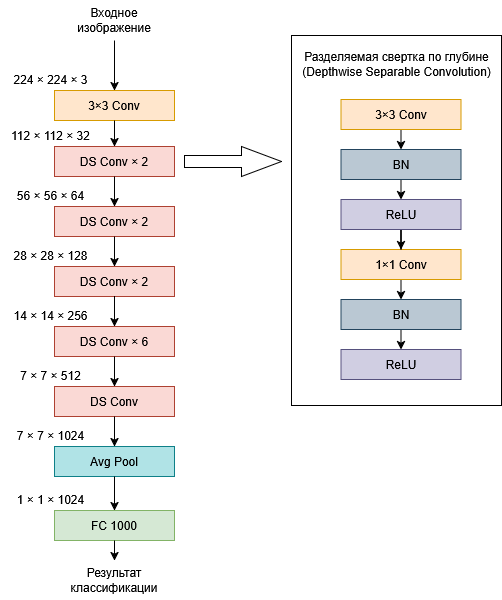

The diagram above was exported from draw.io. Its source (the exported page's mxGraphModel, read from the mxfile embedded in the PNG):
<mxGraphModel dx="1457" dy="1188" grid="1" gridSize="10" guides="1" tooltips="1" connect="1" arrows="1" fold="1" page="1" pageScale="1" pageWidth="827" pageHeight="1169" math="0" shadow="0">
  <root>
    <mxCell id="0" />
    <mxCell id="1" parent="0" />
    <mxCell id="2" value="" style="rounded=0;whiteSpace=wrap;html=1;fillColor=none;fontStyle=0" vertex="1" parent="1">
      <mxGeometry x="521" y="1305" width="210" height="370" as="geometry" />
    </mxCell>
    <mxCell id="3" value="Входное изображение" style="text;html=1;align=center;verticalAlign=middle;whiteSpace=wrap;rounded=0;rotation=0;fontStyle=0" vertex="1" parent="1">
      <mxGeometry x="304" y="1270" width="80" height="40" as="geometry" />
    </mxCell>
    <mxCell id="4" value="&lt;div&gt;Разделяемая свертка по глубине&lt;/div&gt;&lt;div&gt;(Depthwise Separable Convolution)&lt;/div&gt;" style="text;html=1;align=center;verticalAlign=middle;resizable=0;points=[];autosize=1;strokeColor=none;fillColor=none;fontStyle=0" vertex="1" parent="1">
      <mxGeometry x="521" y="1314" width="210" height="40" as="geometry" />
    </mxCell>
    <mxCell id="5" style="edgeStyle=orthogonalEdgeStyle;rounded=0;orthogonalLoop=1;jettySize=auto;html=1;exitX=0.5;exitY=1;exitDx=0;exitDy=0;entryX=0.5;entryY=0;entryDx=0;entryDy=0;fontStyle=0" edge="1" source="6" target="13" parent="1">
      <mxGeometry relative="1" as="geometry" />
    </mxCell>
    <mxCell id="6" value="1&lt;span lang=&quot;ru&quot; class=&quot;BxUVEf ILfuVd&quot;&gt;&lt;span class=&quot;hgKElc&quot;&gt;&lt;span&gt;×&lt;/span&gt;&lt;/span&gt;&lt;/span&gt;1 Conv " style="rounded=0;whiteSpace=wrap;html=1;rotation=0;fillColor=#ffe6cc;strokeColor=#d79b00;fontStyle=0" vertex="1" parent="1">
      <mxGeometry x="570.5" y="1519" width="120" height="30" as="geometry" />
    </mxCell>
    <mxCell id="7" style="edgeStyle=orthogonalEdgeStyle;rounded=0;orthogonalLoop=1;jettySize=auto;html=1;exitX=0.5;exitY=1;exitDx=0;exitDy=0;entryX=0.5;entryY=0;entryDx=0;entryDy=0;fontStyle=0" edge="1" source="8" target="15" parent="1">
      <mxGeometry relative="1" as="geometry" />
    </mxCell>
    <mxCell id="8" value="BN" style="rounded=0;whiteSpace=wrap;html=1;rotation=0;fillColor=#bac8d3;strokeColor=#23445d;fontStyle=0" vertex="1" parent="1">
      <mxGeometry x="570.5" y="1419" width="120" height="30" as="geometry" />
    </mxCell>
    <mxCell id="9" value="ReLU" style="rounded=0;whiteSpace=wrap;html=1;rotation=0;fillColor=#d0cee2;strokeColor=#56517e;fontStyle=0" vertex="1" parent="1">
      <mxGeometry x="570.5" y="1619" width="120" height="30" as="geometry" />
    </mxCell>
    <mxCell id="10" style="edgeStyle=orthogonalEdgeStyle;rounded=0;orthogonalLoop=1;jettySize=auto;html=1;exitX=0.5;exitY=1;exitDx=0;exitDy=0;entryX=0.5;entryY=0;entryDx=0;entryDy=0;fontStyle=0" edge="1" source="11" target="8" parent="1">
      <mxGeometry relative="1" as="geometry" />
    </mxCell>
    <mxCell id="11" value="3&lt;span lang=&quot;ru&quot; class=&quot;BxUVEf ILfuVd&quot;&gt;&lt;span class=&quot;hgKElc&quot;&gt;&lt;span&gt;×&lt;/span&gt;&lt;/span&gt;&lt;/span&gt;3 Conv " style="rounded=0;whiteSpace=wrap;html=1;rotation=0;fillColor=#ffe6cc;strokeColor=#d79b00;fontStyle=0" vertex="1" parent="1">
      <mxGeometry x="570.5" y="1369" width="120" height="30" as="geometry" />
    </mxCell>
    <mxCell id="12" style="edgeStyle=orthogonalEdgeStyle;rounded=0;orthogonalLoop=1;jettySize=auto;html=1;exitX=0.5;exitY=1;exitDx=0;exitDy=0;entryX=0.5;entryY=0;entryDx=0;entryDy=0;fontStyle=0" edge="1" source="13" target="9" parent="1">
      <mxGeometry relative="1" as="geometry" />
    </mxCell>
    <mxCell id="13" value="BN" style="rounded=0;whiteSpace=wrap;html=1;rotation=0;fillColor=#bac8d3;strokeColor=#23445d;fontStyle=0" vertex="1" parent="1">
      <mxGeometry x="570.5" y="1569" width="120" height="30" as="geometry" />
    </mxCell>
    <mxCell id="14" style="edgeStyle=orthogonalEdgeStyle;rounded=0;orthogonalLoop=1;jettySize=auto;html=1;exitX=0.5;exitY=1;exitDx=0;exitDy=0;fontStyle=0" edge="1" source="15" target="6" parent="1">
      <mxGeometry relative="1" as="geometry" />
    </mxCell>
    <mxCell id="15" value="ReLU" style="rounded=0;whiteSpace=wrap;html=1;rotation=0;fillColor=#d0cee2;strokeColor=#56517e;fontStyle=0" vertex="1" parent="1">
      <mxGeometry x="570.5" y="1469" width="120" height="30" as="geometry" />
    </mxCell>
    <mxCell id="16" value="" style="group;fontStyle=0" vertex="1" connectable="0" parent="1">
      <mxGeometry x="230" y="1334" width="174" height="56" as="geometry" />
    </mxCell>
    <mxCell id="18" value="3&lt;span lang=&quot;ru&quot; class=&quot;BxUVEf ILfuVd&quot;&gt;&lt;span class=&quot;hgKElc&quot;&gt;&lt;span&gt;×&lt;/span&gt;&lt;/span&gt;&lt;/span&gt;3 Conv " style="rounded=0;whiteSpace=wrap;html=1;rotation=0;fillColor=#ffe6cc;strokeColor=#d79b00;fontStyle=0" vertex="1" parent="16">
      <mxGeometry x="54" y="26" width="120" height="30" as="geometry" />
    </mxCell>
    <mxCell id="19" value="224&amp;nbsp;&lt;span lang=&quot;ru&quot; class=&quot;BxUVEf ILfuVd&quot;&gt;&lt;span class=&quot;hgKElc&quot;&gt;&lt;span&gt;×&lt;/span&gt;&lt;/span&gt;&lt;/span&gt; 224&amp;nbsp;&lt;span lang=&quot;ru&quot; class=&quot;BxUVEf ILfuVd&quot;&gt;&lt;span class=&quot;hgKElc&quot;&gt;&lt;span&gt;×&lt;/span&gt;&lt;/span&gt;&lt;/span&gt; 3" style="text;html=1;align=center;verticalAlign=middle;resizable=0;points=[];autosize=1;strokeColor=none;fillColor=none;fontStyle=0" vertex="1" parent="16">
      <mxGeometry width="100" height="30" as="geometry" />
    </mxCell>
    <mxCell id="17" style="edgeStyle=orthogonalEdgeStyle;rounded=0;orthogonalLoop=1;jettySize=auto;html=1;exitX=0.5;exitY=1;exitDx=0;exitDy=0;fontStyle=0" edge="1" parent="1" source="3" target="18">
      <mxGeometry relative="1" as="geometry" />
    </mxCell>
    <mxCell id="20" value="" style="group;fontStyle=0" vertex="1" connectable="0" parent="1">
      <mxGeometry x="230" y="1390" width="174" height="56" as="geometry" />
    </mxCell>
    <mxCell id="21" style="edgeStyle=orthogonalEdgeStyle;rounded=0;orthogonalLoop=1;jettySize=auto;html=1;exitX=0.5;exitY=1;exitDx=0;exitDy=0;" edge="1" parent="20" target="22">
      <mxGeometry relative="1" as="geometry" />
    </mxCell>
    <mxCell id="22" value="DS Conv&amp;nbsp;&lt;span lang=&quot;ru&quot; class=&quot;BxUVEf ILfuVd&quot;&gt;&lt;span class=&quot;hgKElc&quot;&gt;&lt;span&gt;×&lt;/span&gt;&lt;/span&gt;&lt;/span&gt; 2 " style="rounded=0;whiteSpace=wrap;html=1;rotation=0;fillColor=#fad9d5;strokeColor=#ae4132;fontStyle=0" vertex="1" parent="20">
      <mxGeometry x="54" y="26" width="120" height="30" as="geometry" />
    </mxCell>
    <mxCell id="23" value="112 &lt;span lang=&quot;ru&quot; class=&quot;BxUVEf ILfuVd&quot;&gt;&lt;span class=&quot;hgKElc&quot;&gt;&lt;span&gt;× &lt;/span&gt;&lt;/span&gt;&lt;/span&gt;112&amp;nbsp;&lt;span lang=&quot;ru&quot; class=&quot;BxUVEf ILfuVd&quot;&gt;&lt;span class=&quot;hgKElc&quot;&gt;&lt;span&gt;×&lt;/span&gt;&lt;/span&gt;&lt;/span&gt; 32" style="text;html=1;align=center;verticalAlign=middle;resizable=0;points=[];autosize=1;strokeColor=none;fillColor=none;fontStyle=0" vertex="1" parent="20">
      <mxGeometry width="100" height="30" as="geometry" />
    </mxCell>
    <mxCell id="24" value="" style="group;fontStyle=0" vertex="1" connectable="0" parent="1">
      <mxGeometry x="230" y="1450" width="174" height="56" as="geometry" />
    </mxCell>
    <mxCell id="25" style="edgeStyle=orthogonalEdgeStyle;rounded=0;orthogonalLoop=1;jettySize=auto;html=1;exitX=0.5;exitY=1;exitDx=0;exitDy=0;" edge="1" parent="24" target="26">
      <mxGeometry relative="1" as="geometry" />
    </mxCell>
    <mxCell id="26" value="DS Conv&amp;nbsp;&lt;span lang=&quot;ru&quot; class=&quot;BxUVEf ILfuVd&quot;&gt;&lt;span class=&quot;hgKElc&quot;&gt;&lt;span&gt;×&lt;/span&gt;&lt;/span&gt;&lt;/span&gt; 2 " style="rounded=0;whiteSpace=wrap;html=1;rotation=0;fillColor=#fad9d5;strokeColor=#ae4132;fontStyle=0" vertex="1" parent="24">
      <mxGeometry x="54" y="26" width="120" height="30" as="geometry" />
    </mxCell>
    <mxCell id="27" value="56&amp;nbsp;&lt;span lang=&quot;ru&quot; class=&quot;BxUVEf ILfuVd&quot;&gt;&lt;span class=&quot;hgKElc&quot;&gt;&lt;span&gt;×&lt;/span&gt;&lt;/span&gt;&lt;/span&gt; 56&amp;nbsp;&lt;span lang=&quot;ru&quot; class=&quot;BxUVEf ILfuVd&quot;&gt;&lt;span class=&quot;hgKElc&quot;&gt;&lt;span&gt;×&lt;/span&gt;&lt;/span&gt;&lt;/span&gt; 64" style="text;html=1;align=center;verticalAlign=middle;resizable=0;points=[];autosize=1;strokeColor=none;fillColor=none;fontStyle=0" vertex="1" parent="24">
      <mxGeometry x="5" width="90" height="30" as="geometry" />
    </mxCell>
    <mxCell id="28" value="" style="group;fontStyle=0" vertex="1" connectable="0" parent="1">
      <mxGeometry x="230" y="1510" width="174" height="56" as="geometry" />
    </mxCell>
    <mxCell id="29" style="edgeStyle=orthogonalEdgeStyle;rounded=0;orthogonalLoop=1;jettySize=auto;html=1;exitX=0.5;exitY=1;exitDx=0;exitDy=0;" edge="1" parent="28" target="30">
      <mxGeometry relative="1" as="geometry" />
    </mxCell>
    <mxCell id="30" value="DS Conv&amp;nbsp;&lt;span lang=&quot;ru&quot; class=&quot;BxUVEf ILfuVd&quot;&gt;&lt;span class=&quot;hgKElc&quot;&gt;&lt;span&gt;×&lt;/span&gt;&lt;/span&gt;&lt;/span&gt; 2 " style="rounded=0;whiteSpace=wrap;html=1;rotation=0;fillColor=#fad9d5;strokeColor=#ae4132;fontStyle=0" vertex="1" parent="28">
      <mxGeometry x="54" y="26" width="120" height="30" as="geometry" />
    </mxCell>
    <mxCell id="31" value="28&amp;nbsp;&lt;span lang=&quot;ru&quot; class=&quot;BxUVEf ILfuVd&quot;&gt;&lt;span class=&quot;hgKElc&quot;&gt;&lt;span&gt;×&lt;/span&gt;&lt;/span&gt;&lt;/span&gt; 28&amp;nbsp;&lt;span lang=&quot;ru&quot; class=&quot;BxUVEf ILfuVd&quot;&gt;&lt;span class=&quot;hgKElc&quot;&gt;&lt;span&gt;×&lt;/span&gt;&lt;/span&gt;&lt;/span&gt; 128" style="text;html=1;align=center;verticalAlign=middle;resizable=0;points=[];autosize=1;strokeColor=none;fillColor=none;fontStyle=0" vertex="1" parent="28">
      <mxGeometry width="100" height="30" as="geometry" />
    </mxCell>
    <mxCell id="32" value="" style="group;fontStyle=0" vertex="1" connectable="0" parent="1">
      <mxGeometry x="230" y="1570" width="174" height="56" as="geometry" />
    </mxCell>
    <mxCell id="33" style="edgeStyle=orthogonalEdgeStyle;rounded=0;orthogonalLoop=1;jettySize=auto;html=1;exitX=0.5;exitY=1;exitDx=0;exitDy=0;" edge="1" parent="32" target="34">
      <mxGeometry relative="1" as="geometry" />
    </mxCell>
    <mxCell id="34" value="DS Conv&amp;nbsp;&lt;span lang=&quot;ru&quot; class=&quot;BxUVEf ILfuVd&quot;&gt;&lt;span class=&quot;hgKElc&quot;&gt;&lt;span&gt;×&lt;/span&gt;&lt;/span&gt;&lt;/span&gt; 6 " style="rounded=0;whiteSpace=wrap;html=1;rotation=0;fillColor=#fad9d5;strokeColor=#ae4132;fontStyle=0" vertex="1" parent="32">
      <mxGeometry x="54" y="26" width="120" height="30" as="geometry" />
    </mxCell>
    <mxCell id="35" value="14&amp;nbsp;&lt;span lang=&quot;ru&quot; class=&quot;BxUVEf ILfuVd&quot;&gt;&lt;span class=&quot;hgKElc&quot;&gt;&lt;span&gt;×&lt;/span&gt;&lt;/span&gt;&lt;/span&gt; 14&amp;nbsp;&lt;span lang=&quot;ru&quot; class=&quot;BxUVEf ILfuVd&quot;&gt;&lt;span class=&quot;hgKElc&quot;&gt;&lt;span&gt;×&lt;/span&gt;&lt;/span&gt;&lt;/span&gt; 256" style="text;html=1;align=center;verticalAlign=middle;resizable=0;points=[];autosize=1;strokeColor=none;fillColor=none;fontStyle=0" vertex="1" parent="32">
      <mxGeometry width="100" height="30" as="geometry" />
    </mxCell>
    <mxCell id="36" value="" style="group;fontStyle=0" vertex="1" connectable="0" parent="1">
      <mxGeometry x="230" y="1630" width="174" height="56" as="geometry" />
    </mxCell>
    <mxCell id="37" style="edgeStyle=orthogonalEdgeStyle;rounded=0;orthogonalLoop=1;jettySize=auto;html=1;exitX=0.5;exitY=1;exitDx=0;exitDy=0;" edge="1" parent="36" target="38">
      <mxGeometry relative="1" as="geometry" />
    </mxCell>
    <mxCell id="38" value="DS Conv " style="rounded=0;whiteSpace=wrap;html=1;rotation=0;fillColor=#fad9d5;strokeColor=#ae4132;fontStyle=0" vertex="1" parent="36">
      <mxGeometry x="54" y="26" width="120" height="30" as="geometry" />
    </mxCell>
    <mxCell id="39" value="7&amp;nbsp;&lt;span lang=&quot;ru&quot; class=&quot;BxUVEf ILfuVd&quot;&gt;&lt;span class=&quot;hgKElc&quot;&gt;&lt;span&gt;×&lt;/span&gt;&lt;/span&gt;&lt;/span&gt; 7&amp;nbsp;&lt;span lang=&quot;ru&quot; class=&quot;BxUVEf ILfuVd&quot;&gt;&lt;span class=&quot;hgKElc&quot;&gt;&lt;span&gt;×&lt;/span&gt;&lt;/span&gt;&lt;/span&gt; 512" style="text;html=1;align=center;verticalAlign=middle;resizable=0;points=[];autosize=1;strokeColor=none;fillColor=none;fontStyle=0" vertex="1" parent="36">
      <mxGeometry x="10" width="80" height="30" as="geometry" />
    </mxCell>
    <mxCell id="40" value="" style="group;fontStyle=0" vertex="1" connectable="0" parent="1">
      <mxGeometry x="230" y="1690" width="174" height="56" as="geometry" />
    </mxCell>
    <mxCell id="41" style="edgeStyle=orthogonalEdgeStyle;rounded=0;orthogonalLoop=1;jettySize=auto;html=1;exitX=0.5;exitY=1;exitDx=0;exitDy=0;" edge="1" parent="40" target="42">
      <mxGeometry relative="1" as="geometry" />
    </mxCell>
    <mxCell id="42" value="Avg Pool" style="rounded=0;whiteSpace=wrap;html=1;rotation=0;fillColor=#b0e3e6;strokeColor=#0e8088;fontStyle=0" vertex="1" parent="40">
      <mxGeometry x="54" y="26" width="120" height="30" as="geometry" />
    </mxCell>
    <mxCell id="43" value="7&amp;nbsp;&lt;span lang=&quot;ru&quot; class=&quot;BxUVEf ILfuVd&quot;&gt;&lt;span class=&quot;hgKElc&quot;&gt;&lt;span&gt;×&lt;/span&gt;&lt;/span&gt;&lt;/span&gt; 7&amp;nbsp;&lt;span lang=&quot;ru&quot; class=&quot;BxUVEf ILfuVd&quot;&gt;&lt;span class=&quot;hgKElc&quot;&gt;&lt;span&gt;×&lt;/span&gt;&lt;/span&gt;&lt;/span&gt; 1024" style="text;html=1;align=center;verticalAlign=middle;resizable=0;points=[];autosize=1;strokeColor=none;fillColor=none;fontStyle=0" vertex="1" parent="40">
      <mxGeometry x="5" width="90" height="30" as="geometry" />
    </mxCell>
    <mxCell id="44" value="" style="group;fontStyle=0" vertex="1" connectable="0" parent="1">
      <mxGeometry x="230" y="1754" width="174" height="56" as="geometry" />
    </mxCell>
    <mxCell id="45" style="edgeStyle=orthogonalEdgeStyle;rounded=0;orthogonalLoop=1;jettySize=auto;html=1;exitX=0.5;exitY=1;exitDx=0;exitDy=0;" edge="1" parent="44" target="46">
      <mxGeometry relative="1" as="geometry" />
    </mxCell>
    <mxCell id="46" value="FC 1000" style="rounded=0;whiteSpace=wrap;html=1;rotation=0;fillColor=#d5e8d4;strokeColor=#82b366;fontStyle=0" vertex="1" parent="44">
      <mxGeometry x="54" y="26" width="120" height="30" as="geometry" />
    </mxCell>
    <mxCell id="47" value="1 &lt;span lang=&quot;ru&quot; class=&quot;BxUVEf ILfuVd&quot;&gt;&lt;span class=&quot;hgKElc&quot;&gt;&lt;span&gt;×&lt;/span&gt;&lt;/span&gt;&lt;/span&gt; 1 &lt;span lang=&quot;ru&quot; class=&quot;BxUVEf ILfuVd&quot;&gt;&lt;span class=&quot;hgKElc&quot;&gt;&lt;span&gt;×&lt;/span&gt;&lt;/span&gt;&lt;/span&gt; 1024" style="text;html=1;align=center;verticalAlign=middle;resizable=0;points=[];autosize=1;strokeColor=none;fillColor=none;fontStyle=0" vertex="1" parent="44">
      <mxGeometry x="5" width="90" height="30" as="geometry" />
    </mxCell>
    <mxCell id="48" style="edgeStyle=orthogonalEdgeStyle;rounded=0;orthogonalLoop=1;jettySize=auto;html=1;exitX=0.5;exitY=1;exitDx=0;exitDy=0;entryX=0.5;entryY=0;entryDx=0;entryDy=0;fontStyle=0" edge="1" source="18" target="22" parent="1">
      <mxGeometry relative="1" as="geometry" />
    </mxCell>
    <mxCell id="49" style="edgeStyle=orthogonalEdgeStyle;rounded=0;orthogonalLoop=1;jettySize=auto;html=1;exitX=0.5;exitY=1;exitDx=0;exitDy=0;entryX=0.5;entryY=0;entryDx=0;entryDy=0;fontStyle=0" edge="1" source="22" target="26" parent="1">
      <mxGeometry relative="1" as="geometry" />
    </mxCell>
    <mxCell id="50" style="edgeStyle=orthogonalEdgeStyle;rounded=0;orthogonalLoop=1;jettySize=auto;html=1;exitX=0.5;exitY=1;exitDx=0;exitDy=0;entryX=0.5;entryY=0;entryDx=0;entryDy=0;fontStyle=0" edge="1" source="26" target="30" parent="1">
      <mxGeometry relative="1" as="geometry" />
    </mxCell>
    <mxCell id="51" style="edgeStyle=orthogonalEdgeStyle;rounded=0;orthogonalLoop=1;jettySize=auto;html=1;exitX=0.5;exitY=1;exitDx=0;exitDy=0;fontStyle=0" edge="1" source="30" target="34" parent="1">
      <mxGeometry relative="1" as="geometry" />
    </mxCell>
    <mxCell id="52" style="edgeStyle=orthogonalEdgeStyle;rounded=0;orthogonalLoop=1;jettySize=auto;html=1;exitX=0.5;exitY=1;exitDx=0;exitDy=0;entryX=0.5;entryY=0;entryDx=0;entryDy=0;fontStyle=0" edge="1" source="34" target="38" parent="1">
      <mxGeometry relative="1" as="geometry" />
    </mxCell>
    <mxCell id="53" style="edgeStyle=orthogonalEdgeStyle;rounded=0;orthogonalLoop=1;jettySize=auto;html=1;exitX=0.5;exitY=1;exitDx=0;exitDy=0;entryX=0.5;entryY=0;entryDx=0;entryDy=0;fontStyle=0" edge="1" source="38" target="42" parent="1">
      <mxGeometry relative="1" as="geometry" />
    </mxCell>
    <mxCell id="54" style="edgeStyle=orthogonalEdgeStyle;rounded=0;orthogonalLoop=1;jettySize=auto;html=1;exitX=0.5;exitY=1;exitDx=0;exitDy=0;entryX=0.5;entryY=0;entryDx=0;entryDy=0;fontStyle=0" edge="1" source="42" target="46" parent="1">
      <mxGeometry relative="1" as="geometry" />
    </mxCell>
    <mxCell id="55" value="Результат классификации" style="text;html=1;align=center;verticalAlign=middle;whiteSpace=wrap;rounded=0;rotation=0;fontStyle=0" vertex="1" parent="1">
      <mxGeometry x="304" y="1830" width="80" height="40" as="geometry" />
    </mxCell>
    <mxCell id="56" style="edgeStyle=orthogonalEdgeStyle;rounded=0;orthogonalLoop=1;jettySize=auto;html=1;exitX=0.5;exitY=1;exitDx=0;exitDy=0;entryX=0.5;entryY=0;entryDx=0;entryDy=0;fontStyle=0" edge="1" source="46" target="55" parent="1">
      <mxGeometry relative="1" as="geometry" />
    </mxCell>
    <mxCell id="57" value="" style="html=1;shadow=0;dashed=0;align=center;verticalAlign=middle;shape=mxgraph.arrows2.arrow;dy=0.6;dx=40;notch=0;fontStyle=0" vertex="1" parent="1">
      <mxGeometry x="414" y="1416" width="97" height="30" as="geometry" />
    </mxCell>
  </root>
</mxGraphModel>